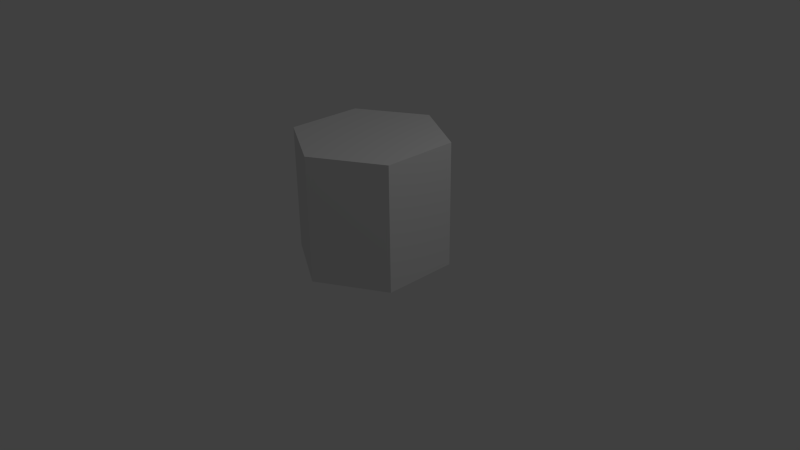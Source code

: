 # Source: Desert.blend  (saved by Blender 2.76.0; exported with 4.5.12 LTS)
import bpy
from mathutils import Matrix  # noqa: F401  (used for matrix-valued properties, if any)

bpy.ops.wm.read_factory_settings(use_empty=True)
scene = bpy.context.scene
scene.name = 'Scene'

# ---- collections
col_collection_1 = bpy.data.collections.new('Collection 1'); scene.collection.children.link(col_collection_1)

# ---- materials (node trees are filled in below, after node groups)
mat_material_001 = bpy.data.materials.new('Material.001')
mat_material_001.alpha_threshold = 0.0
mat_material_001.use_transparent_shadow = False
mat_material_001.roughness = 0.5

# ---- material node trees

# ---- world
world_world = bpy.data.worlds.new('World'); scene.world = world_world
world_world.color = (0.05088, 0.05088, 0.05088)
world_world.use_sun_shadow = False
world_world.sun_shadow_jitter_overblur = 0.0
world_world.cycles.sampling_method = 'MANUAL'
world_world.cycles.sample_map_resolution = 256

# ---- cameras
cam_camera = bpy.data.cameras.new('Camera')
cam_camera.clip_end = 100.0
cam_camera.lens = 35.0
cam_camera.sensor_width = 32.0
cam_camera.sensor_height = 18.0
cam_camera.ortho_scale = 7.314
cam_camera.dof.focus_distance = 0.0
cam_camera.dof.aperture_fstop = 128.0

# ---- lights
light_lamp = bpy.data.lights.new('Lamp', 'POINT')
light_lamp.transmission_factor = 0.0
light_lamp.cutoff_distance = 30.0
light_lamp.energy = 100.0
light_lamp.shadow_buffer_clip_start = 1.001
light_lamp.shadow_soft_size = 0.1
light_lamp.shadow_maximum_resolution = 0.006
light_lamp.use_absolute_resolution = True
light_lamp.cycles.use_multiple_importance_sampling = False

# ---- meshes
me_circle_001 = bpy.data.meshes.new('Circle.001')
me_circle_001.from_pydata([(0.0, 1.0, 0.0), (-0.866, 0.5, 0.0), (-0.866, -0.5, 0.0), (8.742e-08, -1.0, 0.0), (0.866, -0.5, 0.0), (0.866, 0.5, 0.0), (0.0, 1.0, 1.632), (-0.866, 0.5, 1.632), (-0.866, -0.5, 1.632), (8.742e-08, -1.0, 1.632), (0.866, -0.5, 1.632), (0.866, 0.5, 1.632)], [], [(1, 0, 5, 4, 3, 2), (7, 8, 9, 10, 11, 6), (5, 0, 6, 11), (3, 4, 10, 9), (1, 2, 8, 7), (4, 5, 11, 10), (2, 3, 9, 8), (0, 1, 7, 6)])
_uv = me_circle_001.uv_layers.new(name='UVMap')
_uv.uv.foreach_set('vector', [0.1497, 0.6544, 0.2993, 0.7408, 0.2993, 0.9135, 0.1497, 0.9999, 0.0001023, 0.9135, 0.0001023, 0.7408, 0.3842, 0.3529, 0.3598, 0.3471, 0.3523, 0.322, 0.3695, 0.3022, 0.3942, 0.307, 0.4, 0.3323, 0.5661, 0.0001319, 0.7516, 0.3305, 0.4, 0.3323, 0.3942, 0.307, 0.0001023, 0.3261, 0.1883, 0.0001023, 0.3695, 0.3022, 0.3523, 0.322, 0.5675, 0.6542, 0.1873, 0.6542, 0.3598, 0.3471, 0.3842, 0.3529, 0.1883, 0.0001023, 0.5661, 0.0001319, 0.3942, 0.307, 0.3695, 0.3022, 0.1873, 0.6542, 0.0001023, 0.3261, 0.3523, 0.322, 0.3598, 0.3471, 0.7516, 0.3305, 0.5675, 0.6542, 0.3842, 0.3529, 0.4, 0.3323])
me_circle_001.materials.append(mat_material_001)
me_circle_001.use_remesh_preserve_volume = False
me_circle_001.use_remesh_preserve_attributes = False
me_circle_001.use_mirror_vertex_groups = False
me_circle_001.update()

# ---- objects
ob_circle = bpy.data.objects.new('Circle', me_circle_001)
ob_lamp = bpy.data.objects.new('Lamp', light_lamp)
ob_camera = bpy.data.objects.new('Camera', cam_camera)

# ---- transforms, parenting, visibility, modifiers, constraints
ob_circle.location = (0.0, 0.0, 0.0)
ob_circle.lineart.crease_threshold = 0.0
ob_lamp.location = (4.076, 1.005, 5.904)
ob_lamp.rotation_euler = (0.6503, 0.05522, 1.866)
ob_lamp.lock_rotations_4d = False
ob_lamp.empty_display_type = 'ARROWS'
ob_lamp.color = (0.0, 0.0, 0.0, 0.0)
ob_lamp.lineart.crease_threshold = 0.0
ob_camera.location = (7.481, -6.508, 5.344)
ob_camera.rotation_euler = (1.109, 0.01082, 0.8149)
ob_camera.lock_rotations_4d = False
ob_camera.empty_display_type = 'ARROWS'
ob_camera.color = (0.0, 0.0, 0.0, 0.0)
ob_camera.display_type = 'WIRE'
ob_camera.lineart.crease_threshold = 0.0

# ---- collection membership
col_collection_1.objects.link(ob_circle)
col_collection_1.objects.link(ob_lamp)
col_collection_1.objects.link(ob_camera)

# ---- scene / render settings (as saved in the file)
scene.camera = ob_camera
scene.frame_start = 1; scene.frame_end = 250; scene.frame_set(1)
scene.render.engine = 'BLENDER_EEVEE_NEXT'
scene.render.resolution_percentage = 50
scene.render.dither_intensity = 0.0
scene.cycles.use_denoising = False
scene.cycles.samples = 10
scene.cycles.sampling_pattern = 'TABULATED_SOBOL'
scene.cycles.light_sampling_threshold = 0.0
scene.cycles.use_adaptive_sampling = False
scene.cycles.use_light_tree = False
scene.cycles.blur_glossy = 0.0
scene.cycles.pixel_filter_type = 'GAUSSIAN'
scene.cycles.sample_clamp_indirect = 0.0
scene.view_settings.view_transform = 'Standard'
bpy.context.view_layer.update()

